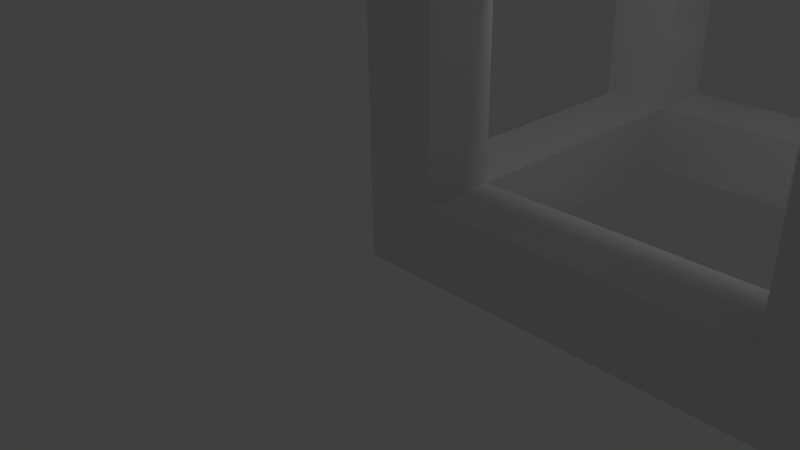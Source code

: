 # Source: kwadrat_wlasciwy.blend  (saved by Blender 2.69.0; exported with 4.5.12 LTS)
import bpy
from mathutils import Matrix  # noqa: F401  (used for matrix-valued properties, if any)

bpy.ops.wm.read_factory_settings(use_empty=True)
scene = bpy.context.scene
scene.name = 'Scene'

# ---- collections
col_collection_1 = bpy.data.collections.new('Collection 1'); scene.collection.children.link(col_collection_1)

# ---- world
world_world = bpy.data.worlds.new('World'); scene.world = world_world
world_world.color = (0.05088, 0.05088, 0.05088)
world_world.use_sun_shadow = False
world_world.sun_shadow_jitter_overblur = 0.0
world_world.cycles.sampling_method = 'MANUAL'
world_world.cycles.sample_map_resolution = 256

# ---- cameras
cam_camera = bpy.data.cameras.new('Camera')
cam_camera.clip_end = 100.0
cam_camera.lens = 35.0
cam_camera.sensor_width = 32.0
cam_camera.sensor_height = 18.0
cam_camera.ortho_scale = 7.314
cam_camera.dof.focus_distance = 0.0
cam_camera.dof.aperture_fstop = 128.0

# ---- lights
light_lamp = bpy.data.lights.new('Lamp', 'POINT')
light_lamp.transmission_factor = 0.0
light_lamp.cutoff_distance = 30.0
light_lamp.energy = 100.0
light_lamp.shadow_buffer_clip_start = 1.001
light_lamp.shadow_soft_size = 0.1
light_lamp.shadow_maximum_resolution = 0.006
light_lamp.use_absolute_resolution = True
light_lamp.cycles.use_multiple_importance_sampling = False

# ---- meshes
me_cube_001 = bpy.data.meshes.new('Cube.001')
me_cube_001.from_pydata([(6.0, 0.0, 0.0), (5.0, 1.0, 0.0), (5.0, 0.0, 1.0), (6.0, 1.0, 1.0), (5.0, 1.0, 1.0), (5.0, 1.0, 6.0), (1.0, 1.0, 6.0), (0.0, -5.96e-08, 6.0), (5.0, 5.0, 0.0), (6.0, 5.0, 1.0), (6.0, 5.0, 5.0), (5.0, 5.0, 6.0), (1.0, 0.0, 5.0), (1.0, 1.0, 5.0), (5.0, 0.0, 5.0), (6.0, 0.0, 6.0), (5.0, 1.0, 5.0), (-9.537e-07, 1.0, 5.0), (1.0, 5.0, 6.0), (0.0, 5.0, 5.0), (1.0, 6.0, 5.0), (1.0, 5.0, 5.0), (-2.384e-07, 6.0, 6.0), (1.0, 5.0, 0.0), (6.0, 1.0, 5.0), (5.0, 6.0, 1.0), (6.0, 6.0, -4.768e-07), (5.0, 5.0, 1.0), (-1.192e-06, 6.0, 0.0), (-9.537e-07, 5.0, 1.0), (5.0, 6.0, 5.0), (6.0, 6.0, 6.0), (1.0, 6.0, 1.0), (1.0, 5.0, 1.0), (5.0, 5.0, 5.0), (1.0, 1.0, 0.0), (-2.384e-07, -9.537e-07, 4.768e-07), (1.0, -9.537e-07, 1.0), (0.0, 1.0, 1.0), (1.0, 1.0, 1.0)], [], [(0, 36, 35, 1), (0, 15, 14, 2), (0, 15, 24, 3), (0, 36, 37, 2), (2, 37, 39, 4), (1, 35, 39, 4), (3, 24, 16, 4), (2, 14, 16, 4), (36, 7, 17, 38), (36, 7, 12, 37), (37, 12, 13, 39), (38, 17, 13, 39), (7, 15, 5, 6), (7, 15, 14, 12), (12, 14, 16, 13), (6, 5, 16, 13), (26, 0, 1, 8), (26, 31, 10, 9), (26, 31, 30, 25), (26, 0, 3, 9), (9, 3, 4, 27), (8, 1, 4, 27), (25, 30, 34, 27), (9, 10, 34, 27), (15, 31, 11, 5), (15, 31, 10, 24), (24, 10, 34, 16), (5, 11, 34, 16), (22, 7, 6, 18), (22, 28, 29, 19), (22, 28, 32, 20), (22, 7, 17, 19), (19, 17, 13, 21), (18, 6, 13, 21), (20, 32, 33, 21), (19, 29, 33, 21), (36, 28, 23, 35), (36, 28, 29, 38), (38, 29, 33, 39), (35, 23, 33, 39), (31, 22, 18, 11), (31, 22, 20, 30), (30, 20, 21, 34), (11, 18, 21, 34), (28, 26, 8, 23), (28, 26, 25, 32), (32, 25, 27, 33), (23, 8, 27, 33)])
me_cube_001.use_remesh_preserve_volume = False
me_cube_001.use_remesh_preserve_attributes = False
me_cube_001.use_mirror_vertex_groups = False
me_cube_001.update()

# ---- objects
ob_cube = bpy.data.objects.new('Cube', me_cube_001)
ob_lamp = bpy.data.objects.new('Lamp', light_lamp)
ob_camera = bpy.data.objects.new('Camera', cam_camera)

# ---- transforms, parenting, visibility, modifiers, constraints
ob_cube.location = (0.0, 0.0, 0.0)
ob_cube.lineart.crease_threshold = 0.0
ob_lamp.location = (4.076, 1.005, 5.904)
ob_lamp.rotation_euler = (0.6503, 0.05522, 1.866)
ob_lamp.lock_rotations_4d = False
ob_lamp.empty_display_type = 'ARROWS'
ob_lamp.color = (0.0, 0.0, 0.0, 0.0)
ob_lamp.lineart.crease_threshold = 0.0
ob_camera.location = (7.481, -6.508, 5.344)
ob_camera.rotation_euler = (1.109, 0.01082, 0.8149)
ob_camera.lock_rotations_4d = False
ob_camera.empty_display_type = 'ARROWS'
ob_camera.color = (0.0, 0.0, 0.0, 0.0)
ob_camera.display_type = 'WIRE'
ob_camera.lineart.crease_threshold = 0.0

# ---- collection membership
col_collection_1.objects.link(ob_cube)
col_collection_1.objects.link(ob_lamp)
col_collection_1.objects.link(ob_camera)

# ---- scene / render settings (as saved in the file)
scene.camera = ob_camera
scene.frame_start = 1; scene.frame_end = 250; scene.frame_set(1)
scene.render.engine = 'BLENDER_EEVEE_NEXT'
scene.render.image_settings.compression = 90
scene.render.resolution_percentage = 50
scene.render.dither_intensity = 0.0
scene.cycles.use_denoising = False
scene.cycles.samples = 10
scene.cycles.sampling_pattern = 'TABULATED_SOBOL'
scene.cycles.light_sampling_threshold = 0.0
scene.cycles.use_adaptive_sampling = False
scene.cycles.use_light_tree = False
scene.cycles.blur_glossy = 0.0
scene.cycles.volume_bounces = 1
scene.cycles.pixel_filter_type = 'GAUSSIAN'
scene.cycles.sample_clamp_indirect = 0.0
scene.view_settings.view_transform = 'Standard'
bpy.context.view_layer.update()
